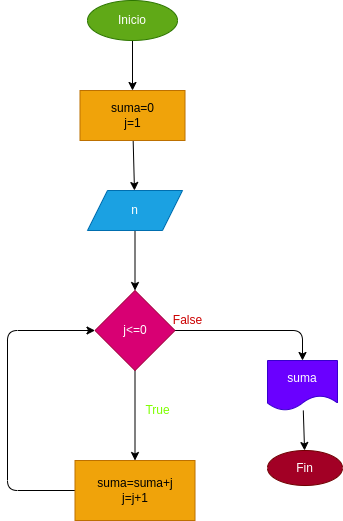

The diagram above was exported from draw.io. Its source (the exported page's mxGraphModel, read from the mxfile embedded in the PNG):
<mxGraphModel dx="650" dy="409" grid="1" gridSize="10" guides="1" tooltips="1" connect="1" arrows="1" fold="1" page="1" pageScale="1" pageWidth="827" pageHeight="1169" math="0" shadow="0">
  <root>
    <mxCell id="0" />
    <mxCell id="1" parent="0" />
    <mxCell id="4" value="" style="edgeStyle=none;html=1;" edge="1" parent="1" source="2" target="3">
      <mxGeometry relative="1" as="geometry" />
    </mxCell>
    <mxCell id="2" value="Inicio" style="ellipse;whiteSpace=wrap;html=1;fillColor=#60a917;fontColor=#ffffff;strokeColor=#2D7600;" vertex="1" parent="1">
      <mxGeometry x="310" y="60" width="90" height="40" as="geometry" />
    </mxCell>
    <mxCell id="6" value="" style="edgeStyle=none;html=1;" edge="1" parent="1" source="3" target="5">
      <mxGeometry relative="1" as="geometry" />
    </mxCell>
    <mxCell id="3" value="suma=0&lt;br&gt;j=1" style="whiteSpace=wrap;html=1;fillColor=#f0a30a;strokeColor=#BD7000;fontColor=#000000;" vertex="1" parent="1">
      <mxGeometry x="302.5" y="150" width="105" height="50" as="geometry" />
    </mxCell>
    <mxCell id="8" value="" style="edgeStyle=none;html=1;" edge="1" parent="1" source="5" target="7">
      <mxGeometry relative="1" as="geometry" />
    </mxCell>
    <mxCell id="5" value="n" style="shape=parallelogram;perimeter=parallelogramPerimeter;whiteSpace=wrap;html=1;fixedSize=1;fillColor=#1ba1e2;strokeColor=#006EAF;fontColor=#ffffff;" vertex="1" parent="1">
      <mxGeometry x="310" y="250" width="95" height="40" as="geometry" />
    </mxCell>
    <mxCell id="10" value="" style="edgeStyle=none;html=1;" edge="1" parent="1" source="7" target="9">
      <mxGeometry relative="1" as="geometry" />
    </mxCell>
    <mxCell id="13" value="" style="edgeStyle=none;html=1;" edge="1" parent="1" source="7" target="14">
      <mxGeometry relative="1" as="geometry">
        <mxPoint x="467.5" y="390" as="targetPoint" />
        <Array as="points">
          <mxPoint x="525" y="390" />
        </Array>
      </mxGeometry>
    </mxCell>
    <mxCell id="7" value="j&amp;lt;=0" style="rhombus;whiteSpace=wrap;html=1;fillColor=#d80073;strokeColor=#A50040;fontColor=#ffffff;" vertex="1" parent="1">
      <mxGeometry x="317.5" y="350" width="80" height="80" as="geometry" />
    </mxCell>
    <mxCell id="11" style="edgeStyle=none;html=1;" edge="1" parent="1" source="9" target="7">
      <mxGeometry relative="1" as="geometry">
        <Array as="points">
          <mxPoint x="230" y="550" />
          <mxPoint x="230" y="390" />
        </Array>
      </mxGeometry>
    </mxCell>
    <mxCell id="9" value="suma=suma+j&lt;br&gt;j=j+1" style="whiteSpace=wrap;html=1;fillColor=#f0a30a;strokeColor=#BD7000;fontColor=#000000;" vertex="1" parent="1">
      <mxGeometry x="297.5" y="520" width="120" height="60" as="geometry" />
    </mxCell>
    <mxCell id="16" value="" style="edgeStyle=none;html=1;" edge="1" parent="1" source="14" target="15">
      <mxGeometry relative="1" as="geometry" />
    </mxCell>
    <mxCell id="14" value="suma" style="shape=document;whiteSpace=wrap;html=1;boundedLbl=1;fillColor=#6a00ff;fontColor=#ffffff;strokeColor=#3700CC;" vertex="1" parent="1">
      <mxGeometry x="490" y="420" width="70" height="50" as="geometry" />
    </mxCell>
    <mxCell id="15" value="Fin" style="ellipse;whiteSpace=wrap;html=1;fillColor=#a20025;strokeColor=#6F0000;fontColor=#ffffff;" vertex="1" parent="1">
      <mxGeometry x="490" y="510" width="75" height="35" as="geometry" />
    </mxCell>
    <mxCell id="18" value="False" style="text;html=1;align=center;verticalAlign=middle;resizable=0;points=[];autosize=1;fontColor=#CC0000;" vertex="1" parent="1">
      <mxGeometry x="390" y="370" width="40" height="20" as="geometry" />
    </mxCell>
    <mxCell id="19" value="True" style="text;html=1;align=center;verticalAlign=middle;resizable=0;points=[];autosize=1;fontColor=#80FF00;" vertex="1" parent="1">
      <mxGeometry x="360" y="460" width="40" height="20" as="geometry" />
    </mxCell>
  </root>
</mxGraphModel>